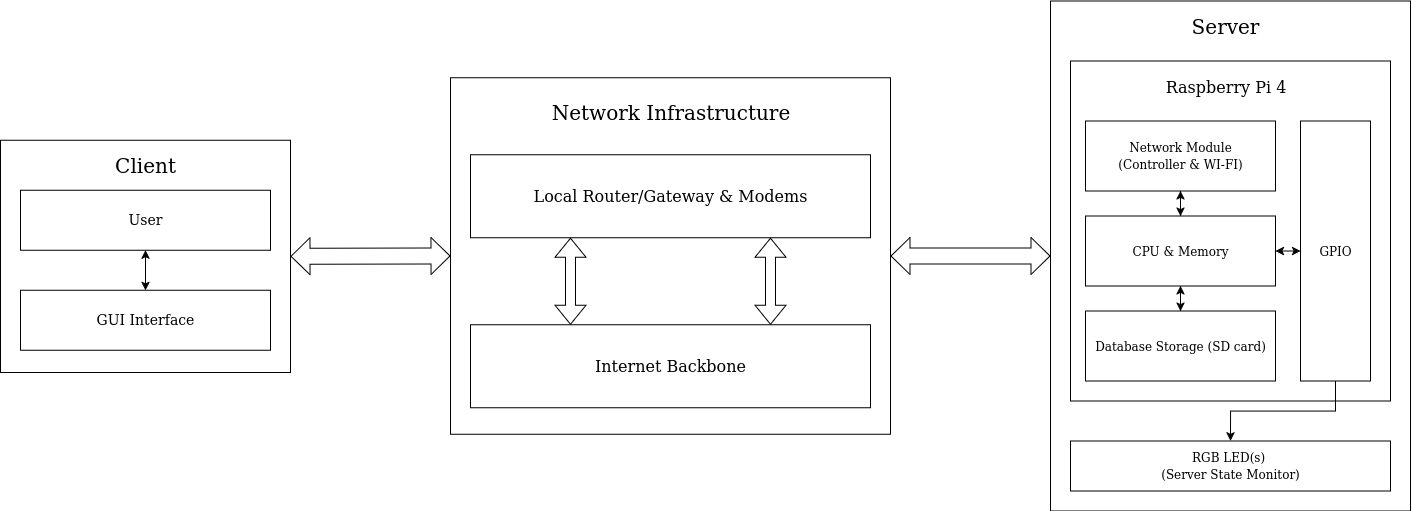

The diagram above was exported from draw.io. Its source (the exported page's mxGraphModel, read from the mxfile embedded in the PNG):
<mxGraphModel dx="2305" dy="955" grid="1" gridSize="10" guides="1" tooltips="1" connect="1" arrows="1" fold="1" page="1" pageScale="1" pageWidth="850" pageHeight="1100" math="0" shadow="0">
  <root>
    <mxCell id="0" />
    <mxCell id="1" parent="0" />
    <mxCell id="5NZJphgXbNNWHYMDZmFi-2" value="" style="rounded=0;whiteSpace=wrap;html=1;fillColor=none;" parent="1" vertex="1">
      <mxGeometry x="980" y="278.5" width="360" height="510" as="geometry" />
    </mxCell>
    <mxCell id="5NZJphgXbNNWHYMDZmFi-4" value="" style="rounded=0;whiteSpace=wrap;html=1;fillColor=none;" parent="1" vertex="1">
      <mxGeometry x="380" y="355.25" width="440" height="356.5" as="geometry" />
    </mxCell>
    <mxCell id="4NbaB3jUejBGUL51LGoZ-4" value="" style="rounded=0;whiteSpace=wrap;html=1;fillColor=none;" parent="1" vertex="1">
      <mxGeometry x="1000" y="338.5" width="320" height="340" as="geometry" />
    </mxCell>
    <mxCell id="4NbaB3jUejBGUL51LGoZ-5" value="&lt;font style=&quot;font-size: 16px;&quot;&gt;Raspberry Pi 4&lt;/font&gt;" style="text;html=1;align=center;verticalAlign=middle;whiteSpace=wrap;rounded=0;fontFamily=ttfamily;" parent="1" vertex="1">
      <mxGeometry x="1088.75" y="348.5" width="132.5" height="30" as="geometry" />
    </mxCell>
    <mxCell id="4NbaB3jUejBGUL51LGoZ-14" value="" style="edgeStyle=orthogonalEdgeStyle;rounded=0;orthogonalLoop=1;jettySize=auto;html=1;" parent="1" source="4NbaB3jUejBGUL51LGoZ-6" target="4NbaB3jUejBGUL51LGoZ-8" edge="1">
      <mxGeometry relative="1" as="geometry" />
    </mxCell>
    <mxCell id="4NbaB3jUejBGUL51LGoZ-6" value="&lt;font face=&quot;ttfamily&quot;&gt;Database Storage (SD card)&lt;/font&gt;" style="rounded=0;whiteSpace=wrap;html=1;fillColor=none;" parent="1" vertex="1">
      <mxGeometry x="1015" y="588.5" width="190" height="70" as="geometry" />
    </mxCell>
    <mxCell id="4NbaB3jUejBGUL51LGoZ-15" value="" style="edgeStyle=orthogonalEdgeStyle;rounded=0;orthogonalLoop=1;jettySize=auto;html=1;" parent="1" source="4NbaB3jUejBGUL51LGoZ-7" target="4NbaB3jUejBGUL51LGoZ-8" edge="1">
      <mxGeometry relative="1" as="geometry" />
    </mxCell>
    <mxCell id="4NbaB3jUejBGUL51LGoZ-7" value="&lt;div&gt;&lt;font face=&quot;ttfamily&quot;&gt;Network Module&lt;/font&gt;&lt;/div&gt;&lt;div&gt;&lt;font face=&quot;ttfamily&quot;&gt;(Controller &amp;amp; WI-FI)&lt;/font&gt;&lt;/div&gt;" style="rounded=0;whiteSpace=wrap;html=1;fillColor=none;" parent="1" vertex="1">
      <mxGeometry x="1015" y="398.5" width="190" height="70" as="geometry" />
    </mxCell>
    <mxCell id="4NbaB3jUejBGUL51LGoZ-13" value="" style="edgeStyle=orthogonalEdgeStyle;rounded=0;orthogonalLoop=1;jettySize=auto;html=1;" parent="1" source="4NbaB3jUejBGUL51LGoZ-8" target="4NbaB3jUejBGUL51LGoZ-6" edge="1">
      <mxGeometry relative="1" as="geometry" />
    </mxCell>
    <mxCell id="4NbaB3jUejBGUL51LGoZ-16" value="" style="edgeStyle=orthogonalEdgeStyle;rounded=0;orthogonalLoop=1;jettySize=auto;html=1;" parent="1" source="4NbaB3jUejBGUL51LGoZ-8" target="4NbaB3jUejBGUL51LGoZ-7" edge="1">
      <mxGeometry relative="1" as="geometry" />
    </mxCell>
    <mxCell id="4NbaB3jUejBGUL51LGoZ-8" value="&lt;font face=&quot;ttfamily&quot;&gt;CPU &amp;amp; Memory&lt;/font&gt;" style="rounded=0;whiteSpace=wrap;html=1;fillColor=none;" parent="1" vertex="1">
      <mxGeometry x="1015" y="493.5" width="190" height="70" as="geometry" />
    </mxCell>
    <mxCell id="5NZJphgXbNNWHYMDZmFi-13" style="edgeStyle=orthogonalEdgeStyle;rounded=0;orthogonalLoop=1;jettySize=auto;html=1;entryX=0.5;entryY=0;entryDx=0;entryDy=0;" parent="1" source="4NbaB3jUejBGUL51LGoZ-9" target="4NbaB3jUejBGUL51LGoZ-21" edge="1">
      <mxGeometry relative="1" as="geometry" />
    </mxCell>
    <mxCell id="4NbaB3jUejBGUL51LGoZ-9" value="&lt;font face=&quot;ttfamily&quot;&gt;GPIO&lt;/font&gt;" style="rounded=0;whiteSpace=wrap;html=1;fillColor=none;" parent="1" vertex="1">
      <mxGeometry x="1230" y="398.5" width="70" height="260" as="geometry" />
    </mxCell>
    <mxCell id="4NbaB3jUejBGUL51LGoZ-12" value="" style="endArrow=classic;startArrow=classic;html=1;rounded=0;entryX=0;entryY=0.5;entryDx=0;entryDy=0;exitX=1;exitY=0.5;exitDx=0;exitDy=0;" parent="1" source="4NbaB3jUejBGUL51LGoZ-8" target="4NbaB3jUejBGUL51LGoZ-9" edge="1">
      <mxGeometry width="50" height="50" relative="1" as="geometry">
        <mxPoint x="1170" y="553.5" as="sourcePoint" />
        <mxPoint x="1220" y="503.5" as="targetPoint" />
      </mxGeometry>
    </mxCell>
    <mxCell id="4NbaB3jUejBGUL51LGoZ-21" value="&lt;div&gt;&lt;font face=&quot;ttfamily&quot;&gt;RGB LED(s)&amp;nbsp;&lt;/font&gt;&lt;/div&gt;&lt;div&gt;&lt;font face=&quot;ttfamily&quot;&gt;(Server State Monitor)&lt;/font&gt;&lt;/div&gt;" style="rounded=0;whiteSpace=wrap;html=1;fillColor=none;" parent="1" vertex="1">
      <mxGeometry x="1000" y="718.5" width="320" height="50" as="geometry" />
    </mxCell>
    <mxCell id="4NbaB3jUejBGUL51LGoZ-22" value="" style="rounded=0;whiteSpace=wrap;html=1;fillColor=none;" parent="1" vertex="1">
      <mxGeometry x="-70" y="417.75" width="290" height="232.25" as="geometry" />
    </mxCell>
    <mxCell id="4NbaB3jUejBGUL51LGoZ-23" value="&lt;font style=&quot;font-size: 20px;&quot;&gt;Client&lt;/font&gt;" style="text;html=1;align=center;verticalAlign=middle;whiteSpace=wrap;rounded=0;fontFamily=ttfamily;" parent="1" vertex="1">
      <mxGeometry x="45" y="427.75" width="60" height="30" as="geometry" />
    </mxCell>
    <mxCell id="4NbaB3jUejBGUL51LGoZ-24" value="&lt;font style=&quot;font-size: 14px;&quot; face=&quot;ttfamily&quot;&gt;User&lt;/font&gt;" style="rounded=0;whiteSpace=wrap;html=1;fillColor=none;" parent="1" vertex="1">
      <mxGeometry x="-50" y="467.75" width="250" height="60" as="geometry" />
    </mxCell>
    <mxCell id="4NbaB3jUejBGUL51LGoZ-28" value="&lt;font style=&quot;font-size: 14px;&quot; face=&quot;ttfamily&quot;&gt;GUI Interface&lt;/font&gt;" style="rounded=0;whiteSpace=wrap;html=1;fillColor=none;" parent="1" vertex="1">
      <mxGeometry x="-50" y="567.75" width="250" height="60" as="geometry" />
    </mxCell>
    <mxCell id="4NbaB3jUejBGUL51LGoZ-35" value="" style="endArrow=classic;startArrow=classic;html=1;rounded=0;entryX=0.5;entryY=1;entryDx=0;entryDy=0;exitX=0.5;exitY=0;exitDx=0;exitDy=0;" parent="1" source="4NbaB3jUejBGUL51LGoZ-28" target="4NbaB3jUejBGUL51LGoZ-24" edge="1">
      <mxGeometry width="50" height="50" relative="1" as="geometry">
        <mxPoint x="60" y="627.75" as="sourcePoint" />
        <mxPoint x="110" y="577.75" as="targetPoint" />
      </mxGeometry>
    </mxCell>
    <mxCell id="hbisNduI0Veq7e0gsb6B-13" value="&lt;font style=&quot;font-size: 16px;&quot; face=&quot;ttfamily&quot;&gt;Local Router/Gateway &amp;amp; Modems&lt;/font&gt;" style="rounded=0;whiteSpace=wrap;html=1;fillColor=none;" parent="1" vertex="1">
      <mxGeometry x="400" y="432.25" width="400" height="83" as="geometry" />
    </mxCell>
    <mxCell id="5NZJphgXbNNWHYMDZmFi-5" value="&lt;font style=&quot;font-size: 16px;&quot; face=&quot;ttfamily&quot;&gt;Internet Backbone&lt;/font&gt;" style="rounded=0;whiteSpace=wrap;html=1;fillColor=none;" parent="1" vertex="1">
      <mxGeometry x="400" y="602.25" width="400" height="83" as="geometry" />
    </mxCell>
    <mxCell id="5NZJphgXbNNWHYMDZmFi-7" value="&lt;font style=&quot;font-size: 20px;&quot; face=&quot;ttfamily&quot;&gt;Network Infrastructure&lt;/font&gt;" style="text;html=1;align=center;verticalAlign=middle;whiteSpace=wrap;rounded=0;" parent="1" vertex="1">
      <mxGeometry x="477.5" y="375.25" width="245" height="30" as="geometry" />
    </mxCell>
    <mxCell id="5NZJphgXbNNWHYMDZmFi-8" value="" style="shape=flexArrow;endArrow=classic;startArrow=classic;html=1;rounded=0;entryX=0.25;entryY=1;entryDx=0;entryDy=0;exitX=0.25;exitY=0;exitDx=0;exitDy=0;" parent="1" source="5NZJphgXbNNWHYMDZmFi-5" target="hbisNduI0Veq7e0gsb6B-13" edge="1">
      <mxGeometry width="100" height="100" relative="1" as="geometry">
        <mxPoint x="400" y="702.25" as="sourcePoint" />
        <mxPoint x="500" y="602.25" as="targetPoint" />
      </mxGeometry>
    </mxCell>
    <mxCell id="5NZJphgXbNNWHYMDZmFi-9" value="" style="shape=flexArrow;endArrow=classic;startArrow=classic;html=1;rounded=0;entryX=0.75;entryY=1;entryDx=0;entryDy=0;exitX=0.75;exitY=0;exitDx=0;exitDy=0;" parent="1" source="5NZJphgXbNNWHYMDZmFi-5" target="hbisNduI0Veq7e0gsb6B-13" edge="1">
      <mxGeometry width="100" height="100" relative="1" as="geometry">
        <mxPoint x="400" y="702.25" as="sourcePoint" />
        <mxPoint x="500" y="602.25" as="targetPoint" />
      </mxGeometry>
    </mxCell>
    <mxCell id="5NZJphgXbNNWHYMDZmFi-15" value="&lt;font style=&quot;font-size: 20px;&quot;&gt;Server&lt;/font&gt;" style="text;html=1;align=center;verticalAlign=middle;whiteSpace=wrap;rounded=0;fontFamily=ttfamily;" parent="1" vertex="1">
      <mxGeometry x="1125" y="288.5" width="60" height="30" as="geometry" />
    </mxCell>
    <mxCell id="5NZJphgXbNNWHYMDZmFi-16" value="" style="shape=flexArrow;endArrow=classic;startArrow=classic;html=1;rounded=0;fontSize=11;width=16;exitX=1;exitY=0.5;exitDx=0;exitDy=0;entryX=0;entryY=0.5;entryDx=0;entryDy=0;" parent="1" source="4NbaB3jUejBGUL51LGoZ-22" target="5NZJphgXbNNWHYMDZmFi-4" edge="1">
      <mxGeometry width="100" height="100" relative="1" as="geometry">
        <mxPoint x="240" y="588.5" as="sourcePoint" />
        <mxPoint x="340" y="488.5" as="targetPoint" />
      </mxGeometry>
    </mxCell>
    <mxCell id="5NZJphgXbNNWHYMDZmFi-17" value="" style="shape=flexArrow;endArrow=classic;startArrow=classic;html=1;rounded=0;fontSize=11;width=16;exitX=1;exitY=0.5;exitDx=0;exitDy=0;entryX=0;entryY=0.5;entryDx=0;entryDy=0;" parent="1" source="5NZJphgXbNNWHYMDZmFi-4" target="5NZJphgXbNNWHYMDZmFi-2" edge="1">
      <mxGeometry width="100" height="100" relative="1" as="geometry">
        <mxPoint x="830" y="533.5" as="sourcePoint" />
        <mxPoint x="1000" y="533.5" as="targetPoint" />
      </mxGeometry>
    </mxCell>
  </root>
</mxGraphModel>